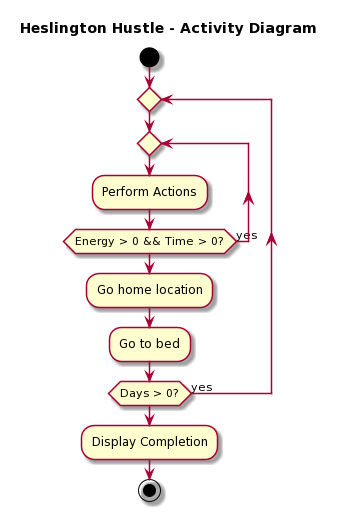

The diagram above was rendered by PlantUML. Its source (embedded in the PNG):
@startuml
skin rose

title Heslington Hustle - Activity Diagram 


start

repeat
  
  repeat
    :Perform Actions;
  repeat while (Energy > 0 && Time > 0?) is (yes)
  
  :Go home location;
  :Go to bed;
repeat while (Days > 0?) is (yes)

:Display Completion;
stop
@enduml